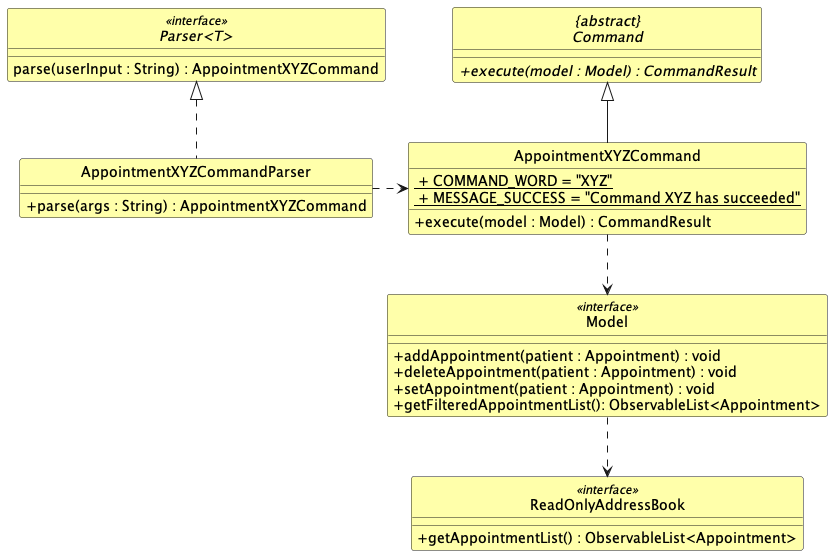

The diagram above was rendered by PlantUML. Its source (embedded in the PNG):
@startuml
skinparam backgroundColor #ffffff
skinparam classAttributeIconSize 0
skinparam classBackgroundColor #FFFFAA
hide circle

class Model <<interface>> {
    + addAppointment(patient : Appointment) : void
    + deleteAppointment(patient : Appointment) : void
    + setAppointment(patient : Appointment) : void
    + getFilteredAppointmentList(): ObservableList<Appointment>
}

class ReadOnlyAddressBook <<interface>> {
    + getAppointmentList() : ObservableList<Appointment>
}

abstract class "{abstract}\nCommand" {
    + {abstract} execute(model : Model) : CommandResult
}

class AppointmentXYZCommand {
    /' Attributes '/
    <u> + COMMAND_WORD = "XYZ"
    <u> + MESSAGE_SUCCESS = "Command XYZ has succeeded"

    /' Methods '/
    + execute(model : Model) : CommandResult
}

interface "Parser<T>" <<interface>> {
    parse(userInput : String) : AppointmentXYZCommand
}

class AppointmentXYZCommandParser implements "Parser<T>" {
    /' Methods '/
    + parse(args : String) : AppointmentXYZCommand
}

Model ..> ReadOnlyAddressBook

AppointmentXYZCommand <..left AppointmentXYZCommandParser
AppointmentXYZCommand ..> Model
AppointmentXYZCommand --up|> "{abstract}\nCommand"
@enduml